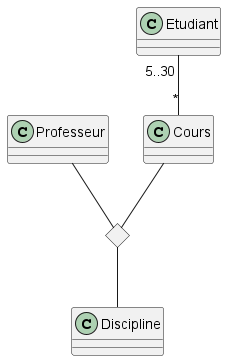

The diagram above was rendered by PlantUML. Its source (embedded in the PNG):
@startuml

class Professeur
class Discipline
class Cours
class Etudiant

<> diamond
Professeur -- diamond
Cours -- diamond
diamond -- Discipline

Etudiant "5..30" -- "*" Cours

@enduml